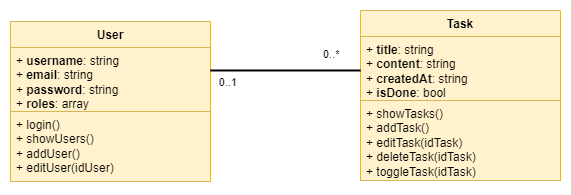

The diagram above was exported from draw.io. Its source (the exported page's mxGraphModel, read from the mxfile embedded in the PNG):
<mxGraphModel dx="1434" dy="750" grid="1" gridSize="10" guides="1" tooltips="1" connect="1" arrows="1" fold="1" page="1" pageScale="1" pageWidth="827" pageHeight="1169" math="0" shadow="0">
  <root>
    <mxCell id="0" />
    <mxCell id="1" parent="0" />
    <mxCell id="EYuTgKjhZimwYj89O-oz-1" value="User" style="swimlane;fontStyle=1;align=center;verticalAlign=top;childLayout=stackLayout;horizontal=1;startSize=26;horizontalStack=0;resizeParent=1;resizeParentMax=0;resizeLast=0;collapsible=1;marginBottom=0;whiteSpace=wrap;html=1;fillColor=#fff2cc;strokeColor=#d6b656;" parent="1" vertex="1">
      <mxGeometry x="139" y="510" width="200" height="160" as="geometry">
        <mxRectangle x="440" y="140" width="70" height="30" as="alternateBounds" />
      </mxGeometry>
    </mxCell>
    <mxCell id="EYuTgKjhZimwYj89O-oz-2" value="+ &lt;b&gt;username&lt;/b&gt;: string&lt;br&gt;+ &lt;b&gt;email&lt;/b&gt;: string&lt;br&gt;+ &lt;b&gt;password&lt;/b&gt;: string&lt;span style=&quot;border-color: var(--border-color);&quot;&gt;&lt;br&gt;+&amp;nbsp;&lt;b style=&quot;border-color: var(--border-color);&quot;&gt;roles&lt;/b&gt;: array&lt;br&gt;&lt;/span&gt;" style="text;strokeColor=#d6b656;fillColor=#fff2cc;align=left;verticalAlign=top;spacingLeft=4;spacingRight=4;overflow=hidden;rotatable=0;points=[[0,0.5],[1,0.5]];portConstraint=eastwest;whiteSpace=wrap;html=1;" parent="EYuTgKjhZimwYj89O-oz-1" vertex="1">
      <mxGeometry y="26" width="200" height="64" as="geometry" />
    </mxCell>
    <mxCell id="EYuTgKjhZimwYj89O-oz-3" value="" style="line;strokeWidth=1;fillColor=none;align=left;verticalAlign=middle;spacingTop=-1;spacingLeft=3;spacingRight=3;rotatable=0;labelPosition=right;points=[];portConstraint=eastwest;strokeColor=inherit;" parent="EYuTgKjhZimwYj89O-oz-1" vertex="1">
      <mxGeometry y="90" width="200" as="geometry" />
    </mxCell>
    <mxCell id="EYuTgKjhZimwYj89O-oz-4" value="+ login()&lt;br style=&quot;border-color: var(--border-color);&quot;&gt;+ showUsers()&lt;br&gt;+ addUser()&lt;br&gt;+ editUser(idUser)" style="text;strokeColor=#d6b656;fillColor=#fff2cc;align=left;verticalAlign=top;spacingLeft=4;spacingRight=4;overflow=hidden;rotatable=0;points=[[0,0.5],[1,0.5]];portConstraint=eastwest;whiteSpace=wrap;html=1;" parent="EYuTgKjhZimwYj89O-oz-1" vertex="1">
      <mxGeometry y="90" width="200" height="70" as="geometry" />
    </mxCell>
    <mxCell id="EYuTgKjhZimwYj89O-oz-5" value="Task" style="swimlane;fontStyle=1;align=center;verticalAlign=top;childLayout=stackLayout;horizontal=1;startSize=26;horizontalStack=0;resizeParent=1;resizeParentMax=0;resizeLast=0;collapsible=1;marginBottom=0;whiteSpace=wrap;html=1;fillColor=#fff2cc;strokeColor=#d6b656;" parent="1" vertex="1">
      <mxGeometry x="489" y="499" width="200" height="170" as="geometry">
        <mxRectangle x="440" y="140" width="70" height="30" as="alternateBounds" />
      </mxGeometry>
    </mxCell>
    <mxCell id="EYuTgKjhZimwYj89O-oz-6" value="+ &lt;b&gt;title&lt;/b&gt;: string&lt;br&gt;+ &lt;b&gt;content&lt;/b&gt;: string&lt;br&gt;+&amp;nbsp;&lt;b style=&quot;border-color: var(--border-color);&quot;&gt;createdAt&lt;/b&gt;: string&lt;br&gt;+&amp;nbsp;&lt;b style=&quot;border-color: var(--border-color);&quot;&gt;isDone&lt;/b&gt;: bool&lt;br&gt;&lt;span style=&quot;border-color: var(--border-color);&quot;&gt;&lt;br&gt;&lt;/span&gt;" style="text;strokeColor=#d6b656;fillColor=#fff2cc;align=left;verticalAlign=top;spacingLeft=4;spacingRight=4;overflow=hidden;rotatable=0;points=[[0,0.5],[1,0.5]];portConstraint=eastwest;whiteSpace=wrap;html=1;" parent="EYuTgKjhZimwYj89O-oz-5" vertex="1">
      <mxGeometry y="26" width="200" height="64" as="geometry" />
    </mxCell>
    <mxCell id="EYuTgKjhZimwYj89O-oz-7" value="" style="line;strokeWidth=1;fillColor=none;align=left;verticalAlign=middle;spacingTop=-1;spacingLeft=3;spacingRight=3;rotatable=0;labelPosition=right;points=[];portConstraint=eastwest;strokeColor=inherit;" parent="EYuTgKjhZimwYj89O-oz-5" vertex="1">
      <mxGeometry y="90" width="200" as="geometry" />
    </mxCell>
    <mxCell id="EYuTgKjhZimwYj89O-oz-8" value="+ showTasks()&lt;br&gt;+ addTask()&lt;br&gt;+ editTask(idTask)&lt;br&gt;+ deleteTask(idTask)&lt;br&gt;+ toggleTask(idTask)" style="text;strokeColor=#d6b656;fillColor=#fff2cc;align=left;verticalAlign=top;spacingLeft=4;spacingRight=4;overflow=hidden;rotatable=0;points=[[0,0.5],[1,0.5]];portConstraint=eastwest;whiteSpace=wrap;html=1;" parent="EYuTgKjhZimwYj89O-oz-5" vertex="1">
      <mxGeometry y="90" width="200" height="80" as="geometry" />
    </mxCell>
    <mxCell id="EYuTgKjhZimwYj89O-oz-9" value="" style="endArrow=none;html=1;rounded=0;strokeWidth=2;startArrow=none;startFill=0;edgeStyle=orthogonalEdgeStyle;entryX=1;entryY=0.359;entryDx=0;entryDy=0;entryPerimeter=0;exitX=0;exitY=0.531;exitDx=0;exitDy=0;exitPerimeter=0;" parent="1" source="EYuTgKjhZimwYj89O-oz-6" target="EYuTgKjhZimwYj89O-oz-2" edge="1">
      <mxGeometry relative="1" as="geometry">
        <mxPoint x="579" y="563" as="sourcePoint" />
        <mxPoint x="333" y="592" as="targetPoint" />
      </mxGeometry>
    </mxCell>
    <mxCell id="EYuTgKjhZimwYj89O-oz-10" value="0..*" style="edgeLabel;resizable=0;html=1;align=left;verticalAlign=bottom;" parent="EYuTgKjhZimwYj89O-oz-9" connectable="0" vertex="1">
      <mxGeometry x="-1" relative="1" as="geometry">
        <mxPoint x="-39" y="-8" as="offset" />
      </mxGeometry>
    </mxCell>
    <mxCell id="EYuTgKjhZimwYj89O-oz-11" value="0..1" style="edgeLabel;resizable=0;html=1;align=right;verticalAlign=bottom;" parent="EYuTgKjhZimwYj89O-oz-9" connectable="0" vertex="1">
      <mxGeometry x="1" relative="1" as="geometry">
        <mxPoint x="27" y="20" as="offset" />
      </mxGeometry>
    </mxCell>
  </root>
</mxGraphModel>